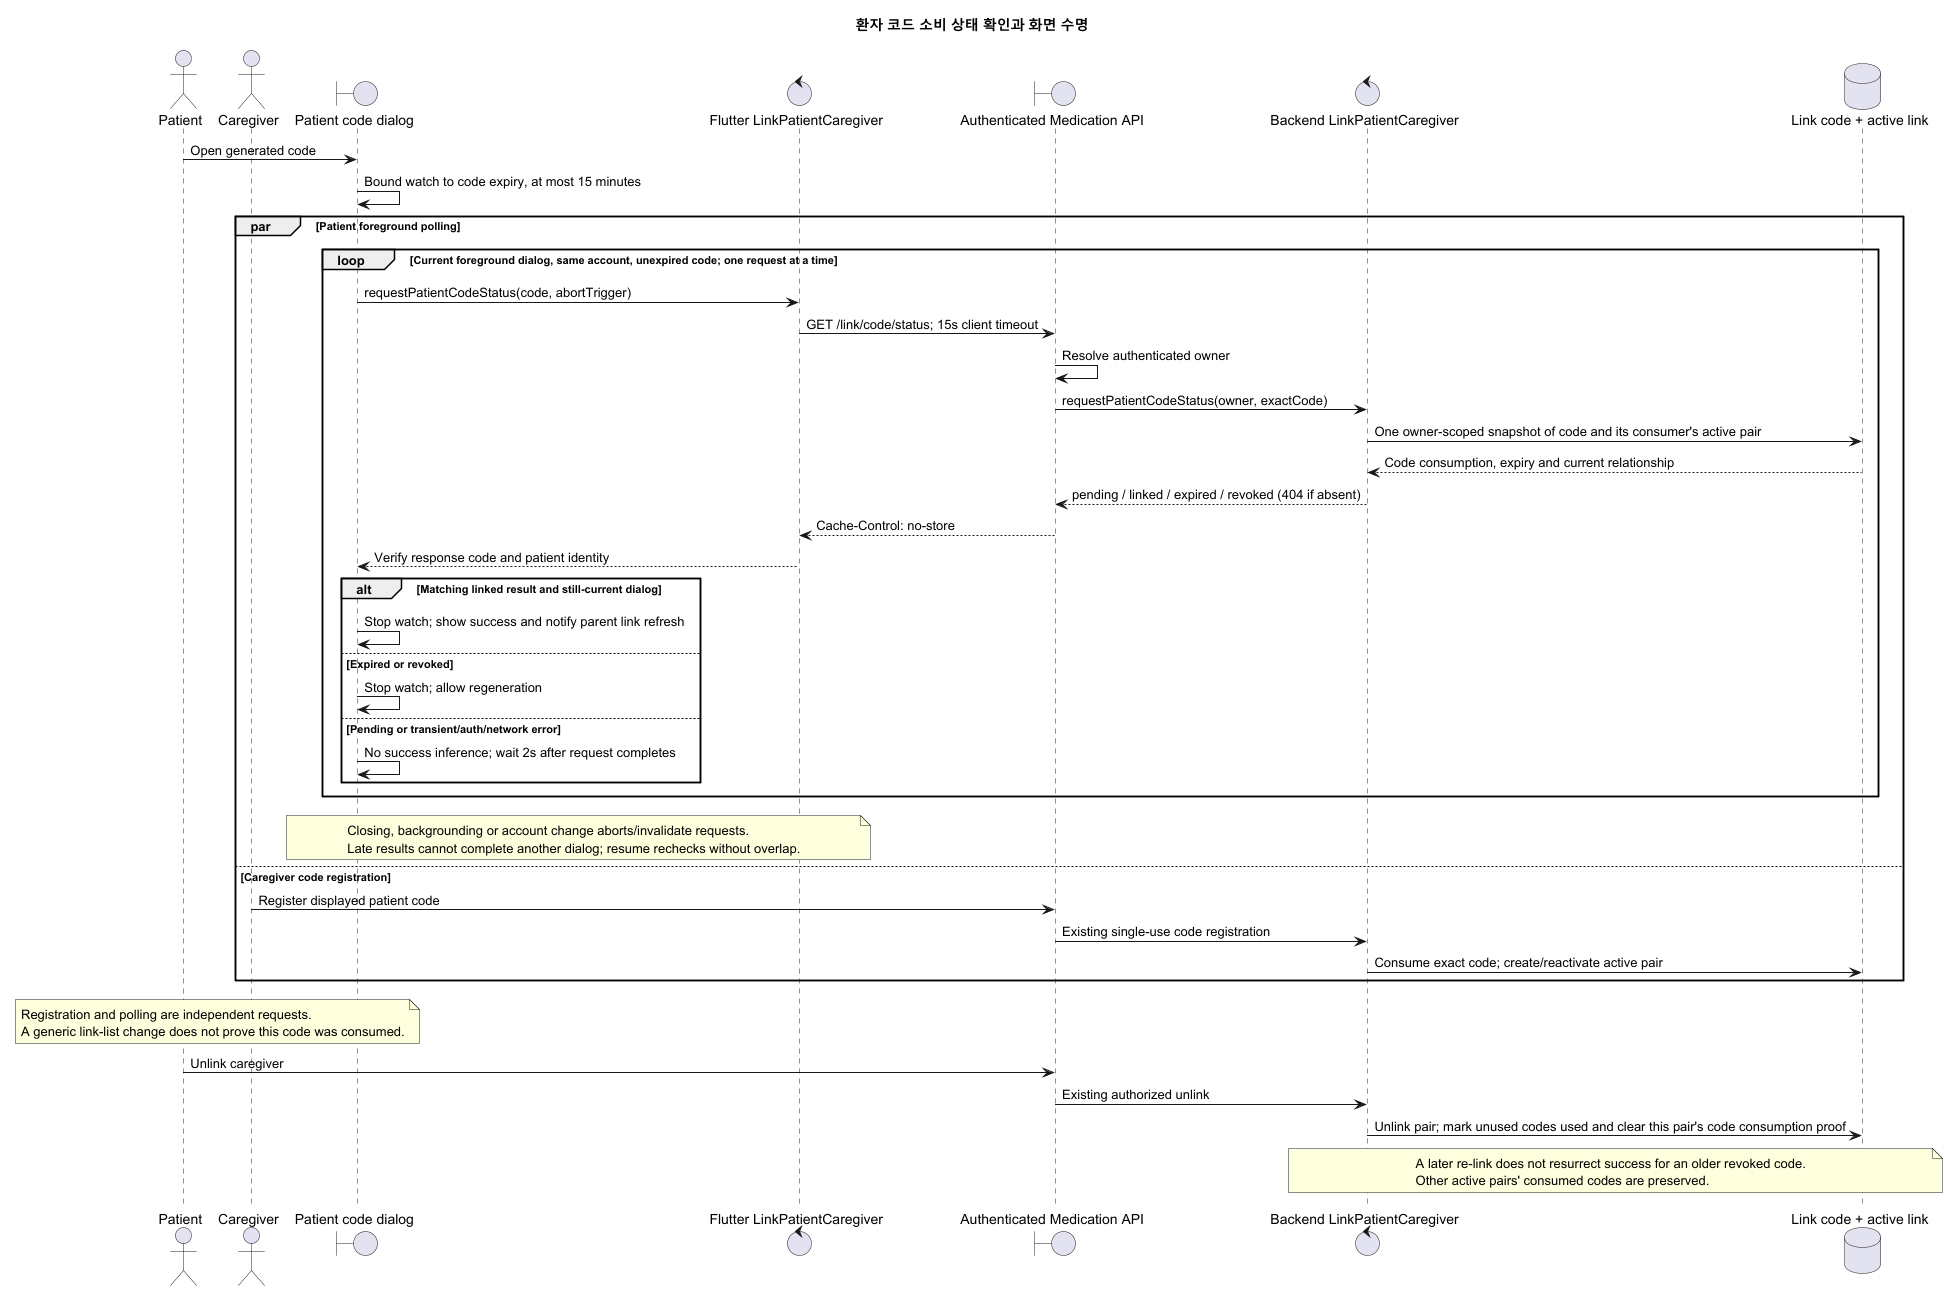

The diagram above was rendered by PlantUML. Its source (embedded in the PNG):
@startuml
skinparam defaultFontName Nanum Gothic
skinparam shadowing false
title 환자 코드 소비 상태 확인과 화면 수명
actor Patient
actor Caregiver
boundary "Patient code dialog" as UI
control "Flutter LinkPatientCaregiver" as Client
boundary "Authenticated Medication API" as API
control "Backend LinkPatientCaregiver" as Control
database "Link code + active link" as DB

Patient -> UI: Open generated code
UI -> UI: Bound watch to code expiry, at most 15 minutes
par Patient foreground polling
loop Current foreground dialog, same account, unexpired code; one request at a time
UI -> Client: requestPatientCodeStatus(code, abortTrigger)
Client -> API: GET /link/code/status; 15s client timeout
API -> API: Resolve authenticated owner
API -> Control: requestPatientCodeStatus(owner, exactCode)
Control -> DB: One owner-scoped snapshot of code and its consumer's active pair
DB --> Control: Code consumption, expiry and current relationship
Control --> API: pending / linked / expired / revoked (404 if absent)
API --> Client: Cache-Control: no-store
Client --> UI: Verify response code and patient identity
alt Matching linked result and still-current dialog
UI -> UI: Stop watch; show success and notify parent link refresh
else Expired or revoked
UI -> UI: Stop watch; allow regeneration
else Pending or transient/auth/network error
UI -> UI: No success inference; wait 2s after request completes
end
end
note over UI,Client: Closing, backgrounding or account change aborts/invalidate requests.\nLate results cannot complete another dialog; resume rechecks without overlap.

else Caregiver code registration
Caregiver -> API: Register displayed patient code
API -> Control: Existing single-use code registration
Control -> DB: Consume exact code; create/reactivate active pair
end
note over Patient,Caregiver: Registration and polling are independent requests.\nA generic link-list change does not prove this code was consumed.

Patient -> API: Unlink caregiver
API -> Control: Existing authorized unlink
Control -> DB: Unlink pair; mark unused codes used and clear this pair's code consumption proof
note over Control,DB: A later re-link does not resurrect success for an older revoked code.\nOther active pairs' consumed codes are preserved.
@enduml